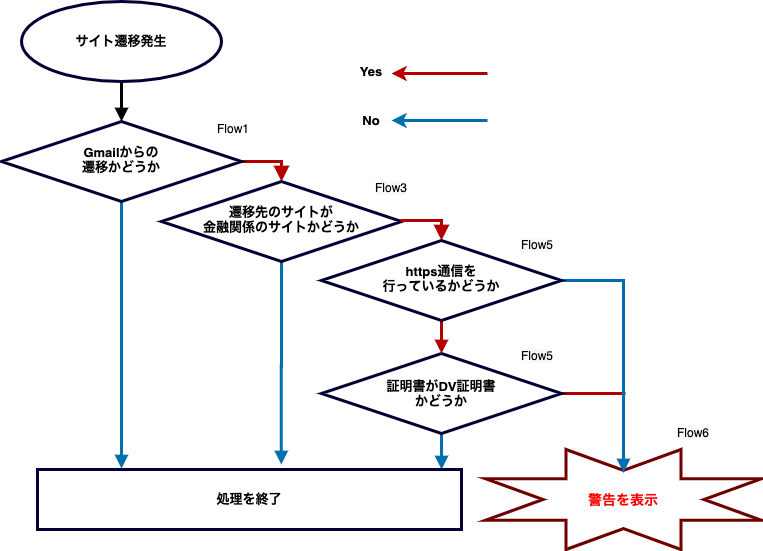

The diagram above was exported from draw.io. Its source (the exported page's mxGraphModel, read from the mxfile embedded in the PNG):
<mxGraphModel dx="946" dy="1703" grid="1" gridSize="12" guides="1" tooltips="1" connect="1" arrows="1" fold="1" page="1" pageScale="1" pageWidth="827" pageHeight="1169" math="0" shadow="0">
  <root>
    <mxCell id="WIyWlLk6GJQsqaUBKTNV-0" />
    <mxCell id="WIyWlLk6GJQsqaUBKTNV-1" parent="WIyWlLk6GJQsqaUBKTNV-0" />
    <mxCell id="WIyWlLk6GJQsqaUBKTNV-4" value="" style="rounded=0;html=1;jettySize=auto;orthogonalLoop=1;fontSize=11;endArrow=block;endFill=1;endSize=8;strokeWidth=3;shadow=0;labelBackgroundColor=none;edgeStyle=orthogonalEdgeStyle;fillColor=#e51400;strokeColor=#B20000;exitX=1;exitY=0.5;exitDx=0;exitDy=0;entryX=0.5;entryY=0;entryDx=0;entryDy=0;" parent="WIyWlLk6GJQsqaUBKTNV-1" source="WIyWlLk6GJQsqaUBKTNV-6" target="WIyWlLk6GJQsqaUBKTNV-10" edge="1">
      <mxGeometry x="-1" y="20" relative="1" as="geometry">
        <mxPoint as="offset" />
        <Array as="points">
          <mxPoint x="304" y="52" />
        </Array>
      </mxGeometry>
    </mxCell>
    <mxCell id="MX_DmpfIUXjKAYyvzous-22" style="edgeStyle=orthogonalEdgeStyle;rounded=0;orthogonalLoop=1;jettySize=auto;html=1;exitX=0.5;exitY=1;exitDx=0;exitDy=0;endArrow=block;endFill=1;strokeWidth=3;fillColor=#1ba1e2;strokeColor=#006EAF;" parent="WIyWlLk6GJQsqaUBKTNV-1" source="WIyWlLk6GJQsqaUBKTNV-6" edge="1">
      <mxGeometry relative="1" as="geometry">
        <mxPoint x="144" y="359" as="targetPoint" />
      </mxGeometry>
    </mxCell>
    <mxCell id="WIyWlLk6GJQsqaUBKTNV-6" value="&lt;font style=&quot;font-size: 13px&quot;&gt;&lt;b&gt;Gmailからの&lt;br&gt;遷移かどうか&lt;/b&gt;&lt;/font&gt;" style="rhombus;whiteSpace=wrap;html=1;shadow=0;fontFamily=Helvetica;fontSize=12;align=center;strokeWidth=3;spacing=6;spacingTop=-4;strokeColor=#000033;" parent="WIyWlLk6GJQsqaUBKTNV-1" vertex="1">
      <mxGeometry x="24" y="12" width="240" height="80" as="geometry" />
    </mxCell>
    <mxCell id="MX_DmpfIUXjKAYyvzous-21" style="edgeStyle=orthogonalEdgeStyle;rounded=0;orthogonalLoop=1;jettySize=auto;html=1;exitX=0.5;exitY=1;exitDx=0;exitDy=0;entryX=0.575;entryY=-0.083;entryDx=0;entryDy=0;endArrow=block;endFill=1;strokeWidth=3;entryPerimeter=0;fillColor=#1ba1e2;strokeColor=#006EAF;" parent="WIyWlLk6GJQsqaUBKTNV-1" source="WIyWlLk6GJQsqaUBKTNV-10" target="t6rt-Hdz0G4ypHsIMEbI-9" edge="1">
      <mxGeometry relative="1" as="geometry" />
    </mxCell>
    <mxCell id="WIyWlLk6GJQsqaUBKTNV-10" value="&lt;b style=&quot;font-size: 13px&quot;&gt;遷移先のサイトが&lt;br&gt;金融関係のサイトかどうか&lt;/b&gt;" style="rhombus;whiteSpace=wrap;html=1;shadow=0;fontFamily=Helvetica;fontSize=12;align=center;strokeWidth=3;spacing=6;spacingTop=-4;strokeColor=#000033;" parent="WIyWlLk6GJQsqaUBKTNV-1" vertex="1">
      <mxGeometry x="184" y="72" width="240" height="80" as="geometry" />
    </mxCell>
    <mxCell id="MX_DmpfIUXjKAYyvzous-19" style="edgeStyle=orthogonalEdgeStyle;rounded=0;orthogonalLoop=1;jettySize=auto;html=1;exitX=1;exitY=0.5;exitDx=0;exitDy=0;endArrow=none;endFill=0;strokeWidth=3;fillColor=#e51400;strokeColor=#B20000;" parent="WIyWlLk6GJQsqaUBKTNV-1" source="BV_NYRaDZO-YiCEpJQqe-0" edge="1">
      <mxGeometry relative="1" as="geometry">
        <mxPoint x="648" y="284" as="targetPoint" />
      </mxGeometry>
    </mxCell>
    <mxCell id="MX_DmpfIUXjKAYyvzous-27" style="edgeStyle=orthogonalEdgeStyle;rounded=0;orthogonalLoop=1;jettySize=auto;html=1;exitX=0.5;exitY=1;exitDx=0;exitDy=0;entryX=0.953;entryY=0;entryDx=0;entryDy=0;entryPerimeter=0;endArrow=block;endFill=1;strokeWidth=3;fillColor=#1ba1e2;strokeColor=#006EAF;" parent="WIyWlLk6GJQsqaUBKTNV-1" source="BV_NYRaDZO-YiCEpJQqe-0" target="t6rt-Hdz0G4ypHsIMEbI-9" edge="1">
      <mxGeometry relative="1" as="geometry" />
    </mxCell>
    <mxCell id="BV_NYRaDZO-YiCEpJQqe-0" value="&lt;b style=&quot;font-size: 13px&quot;&gt;証明書がDV証明書&lt;br&gt;かどうか&lt;/b&gt;" style="rhombus;whiteSpace=wrap;html=1;strokeWidth=3;strokeColor=#000033;" parent="WIyWlLk6GJQsqaUBKTNV-1" vertex="1">
      <mxGeometry x="344" y="244" width="240" height="80" as="geometry" />
    </mxCell>
    <mxCell id="t6rt-Hdz0G4ypHsIMEbI-7" style="edgeStyle=orthogonalEdgeStyle;rounded=0;orthogonalLoop=1;jettySize=auto;html=1;exitX=0.5;exitY=1;exitDx=0;exitDy=0;entryX=0.5;entryY=0;entryDx=0;entryDy=0;startArrow=none;startFill=0;endArrow=block;endFill=1;strokeWidth=3;fillColor=#e51400;strokeColor=#B20000;" parent="WIyWlLk6GJQsqaUBKTNV-1" source="MX_DmpfIUXjKAYyvzous-15" target="BV_NYRaDZO-YiCEpJQqe-0" edge="1">
      <mxGeometry relative="1" as="geometry">
        <mxPoint x="464" y="224" as="sourcePoint" />
      </mxGeometry>
    </mxCell>
    <mxCell id="t6rt-Hdz0G4ypHsIMEbI-9" value="&lt;font style=&quot;font-size: 13px&quot;&gt;&lt;b&gt;処理を終了&lt;/b&gt;&lt;/font&gt;" style="rounded=0;whiteSpace=wrap;html=1;strokeWidth=3;strokeColor=#000033;" parent="WIyWlLk6GJQsqaUBKTNV-1" vertex="1">
      <mxGeometry x="60" y="360" width="424" height="60" as="geometry" />
    </mxCell>
    <mxCell id="t6rt-Hdz0G4ypHsIMEbI-12" style="edgeStyle=orthogonalEdgeStyle;rounded=0;orthogonalLoop=1;jettySize=auto;html=1;entryX=0.5;entryY=0;entryDx=0;entryDy=0;startArrow=none;startFill=0;endArrow=block;endFill=1;strokeWidth=3;" parent="WIyWlLk6GJQsqaUBKTNV-1" source="t6rt-Hdz0G4ypHsIMEbI-10" target="WIyWlLk6GJQsqaUBKTNV-6" edge="1">
      <mxGeometry relative="1" as="geometry" />
    </mxCell>
    <mxCell id="t6rt-Hdz0G4ypHsIMEbI-10" value="&lt;b&gt;&lt;font style=&quot;font-size: 13px&quot;&gt;サイト遷移発生&lt;/font&gt;&lt;/b&gt;" style="ellipse;whiteSpace=wrap;html=1;strokeWidth=3;strokeColor=#000033;" parent="WIyWlLk6GJQsqaUBKTNV-1" vertex="1">
      <mxGeometry x="44" y="-108" width="200" height="80" as="geometry" />
    </mxCell>
    <mxCell id="t6rt-Hdz0G4ypHsIMEbI-15" value="" style="endArrow=classic;html=1;strokeWidth=3;fillColor=#e51400;strokeColor=#B20000;" parent="WIyWlLk6GJQsqaUBKTNV-1" edge="1">
      <mxGeometry width="50" height="50" relative="1" as="geometry">
        <mxPoint x="510" y="-36" as="sourcePoint" />
        <mxPoint x="414" y="-36" as="targetPoint" />
      </mxGeometry>
    </mxCell>
    <mxCell id="t6rt-Hdz0G4ypHsIMEbI-16" value="" style="endArrow=classic;html=1;strokeWidth=3;fillColor=#1ba1e2;strokeColor=#006EAF;" parent="WIyWlLk6GJQsqaUBKTNV-1" target="t6rt-Hdz0G4ypHsIMEbI-17" edge="1">
      <mxGeometry width="50" height="50" relative="1" as="geometry">
        <mxPoint x="510" y="11" as="sourcePoint" />
        <mxPoint x="414" y="11" as="targetPoint" />
      </mxGeometry>
    </mxCell>
    <mxCell id="t6rt-Hdz0G4ypHsIMEbI-17" value="&lt;b&gt;&lt;font style=&quot;font-size: 13px&quot;&gt;No&lt;/font&gt;&lt;/b&gt;" style="text;html=1;strokeColor=none;fillColor=none;align=center;verticalAlign=middle;whiteSpace=wrap;rounded=0;" parent="WIyWlLk6GJQsqaUBKTNV-1" vertex="1">
      <mxGeometry x="374" y="1" width="40" height="20" as="geometry" />
    </mxCell>
    <mxCell id="t6rt-Hdz0G4ypHsIMEbI-18" value="&lt;font style=&quot;font-size: 13px&quot;&gt;&lt;b&gt;Yes&lt;/b&gt;&lt;/font&gt;" style="text;html=1;strokeColor=none;fillColor=none;align=center;verticalAlign=middle;whiteSpace=wrap;rounded=0;" parent="WIyWlLk6GJQsqaUBKTNV-1" vertex="1">
      <mxGeometry x="374" y="-48" width="40" height="20" as="geometry" />
    </mxCell>
    <mxCell id="t6rt-Hdz0G4ypHsIMEbI-20" value="" style="verticalLabelPosition=bottom;verticalAlign=top;html=1;shape=mxgraph.basic.8_point_star;strokeColor=#6F0000;strokeWidth=3;fontColor=#ffffff;fillColor=none;" parent="WIyWlLk6GJQsqaUBKTNV-1" vertex="1">
      <mxGeometry x="508" y="340" width="276" height="100" as="geometry" />
    </mxCell>
    <mxCell id="t6rt-Hdz0G4ypHsIMEbI-21" value="&lt;font style=&quot;font-size: 14px&quot; color=&quot;#ff0000&quot;&gt;&lt;b&gt;警告を表示&lt;/b&gt;&lt;/font&gt;" style="text;html=1;strokeColor=none;fillColor=none;align=center;verticalAlign=middle;whiteSpace=wrap;rounded=0;" parent="WIyWlLk6GJQsqaUBKTNV-1" vertex="1">
      <mxGeometry x="584" y="380" width="124" height="20" as="geometry" />
    </mxCell>
    <mxCell id="t6rt-Hdz0G4ypHsIMEbI-23" value="Flow1" style="text;html=1;strokeColor=none;fillColor=none;align=center;verticalAlign=middle;whiteSpace=wrap;rounded=0;" parent="WIyWlLk6GJQsqaUBKTNV-1" vertex="1">
      <mxGeometry x="224" y="1" width="64" height="35" as="geometry" />
    </mxCell>
    <mxCell id="t6rt-Hdz0G4ypHsIMEbI-24" value="&lt;span style=&quot;color: rgb(0 , 0 , 0) ; font-family: &amp;#34;helvetica&amp;#34; ; font-size: 12px ; font-style: normal ; font-weight: 400 ; letter-spacing: normal ; text-align: center ; text-indent: 0px ; text-transform: none ; word-spacing: 0px ; background-color: rgb(248 , 249 , 250) ; display: inline ; float: none&quot;&gt;Flow3&lt;/span&gt;" style="text;html=1;strokeColor=none;fillColor=none;align=center;verticalAlign=middle;whiteSpace=wrap;rounded=0;" parent="WIyWlLk6GJQsqaUBKTNV-1" vertex="1">
      <mxGeometry x="382" y="60" width="64" height="35" as="geometry" />
    </mxCell>
    <mxCell id="t6rt-Hdz0G4ypHsIMEbI-25" value="&lt;span style=&quot;color: rgb(0 , 0 , 0) ; font-family: &amp;#34;helvetica&amp;#34; ; font-size: 12px ; font-style: normal ; font-weight: 400 ; letter-spacing: normal ; text-align: center ; text-indent: 0px ; text-transform: none ; word-spacing: 0px ; background-color: rgb(248 , 249 , 250) ; display: inline ; float: none&quot;&gt;Flow5&lt;/span&gt;" style="text;html=1;strokeColor=none;fillColor=none;align=center;verticalAlign=middle;whiteSpace=wrap;rounded=0;" parent="WIyWlLk6GJQsqaUBKTNV-1" vertex="1">
      <mxGeometry x="528" y="117" width="64" height="35" as="geometry" />
    </mxCell>
    <mxCell id="t6rt-Hdz0G4ypHsIMEbI-26" value="&lt;span style=&quot;color: rgb(0 , 0 , 0) ; font-family: &amp;#34;helvetica&amp;#34; ; font-size: 12px ; font-style: normal ; font-weight: 400 ; letter-spacing: normal ; text-align: center ; text-indent: 0px ; text-transform: none ; word-spacing: 0px ; background-color: rgb(248 , 249 , 250) ; display: inline ; float: none&quot;&gt;Flow5&lt;/span&gt;" style="text;html=1;strokeColor=none;fillColor=none;align=center;verticalAlign=middle;whiteSpace=wrap;rounded=0;" parent="WIyWlLk6GJQsqaUBKTNV-1" vertex="1">
      <mxGeometry x="528" y="228" width="64" height="35" as="geometry" />
    </mxCell>
    <mxCell id="t6rt-Hdz0G4ypHsIMEbI-27" value="&lt;span style=&quot;color: rgb(0 , 0 , 0) ; font-family: &amp;#34;helvetica&amp;#34; ; font-size: 12px ; font-style: normal ; font-weight: 400 ; letter-spacing: normal ; text-align: center ; text-indent: 0px ; text-transform: none ; word-spacing: 0px ; background-color: rgb(248 , 249 , 250) ; display: inline ; float: none&quot;&gt;Flow6&lt;br&gt;&lt;/span&gt;" style="text;html=1;strokeColor=none;fillColor=none;align=center;verticalAlign=middle;whiteSpace=wrap;rounded=0;" parent="WIyWlLk6GJQsqaUBKTNV-1" vertex="1">
      <mxGeometry x="684" y="305" width="64" height="35" as="geometry" />
    </mxCell>
    <mxCell id="MX_DmpfIUXjKAYyvzous-14" value="" style="rounded=0;html=1;jettySize=auto;orthogonalLoop=1;fontSize=11;endArrow=block;endFill=1;endSize=8;strokeWidth=3;shadow=0;labelBackgroundColor=none;edgeStyle=orthogonalEdgeStyle;fillColor=#e51400;strokeColor=#B20000;exitX=1;exitY=0.5;exitDx=0;exitDy=0;entryX=0.5;entryY=0;entryDx=0;entryDy=0;" parent="WIyWlLk6GJQsqaUBKTNV-1" source="WIyWlLk6GJQsqaUBKTNV-10" target="MX_DmpfIUXjKAYyvzous-15" edge="1">
      <mxGeometry x="-1" y="20" relative="1" as="geometry">
        <mxPoint as="offset" />
        <mxPoint x="424" y="111" as="sourcePoint" />
        <Array as="points">
          <mxPoint x="424" y="111" />
          <mxPoint x="464" y="111" />
        </Array>
      </mxGeometry>
    </mxCell>
    <mxCell id="MX_DmpfIUXjKAYyvzous-28" style="edgeStyle=orthogonalEdgeStyle;rounded=0;orthogonalLoop=1;jettySize=auto;html=1;exitX=1;exitY=0.5;exitDx=0;exitDy=0;entryX=0.5;entryY=0.23;entryDx=0;entryDy=0;entryPerimeter=0;endArrow=block;endFill=1;strokeWidth=3;fillColor=#1ba1e2;strokeColor=#006EAF;" parent="WIyWlLk6GJQsqaUBKTNV-1" source="MX_DmpfIUXjKAYyvzous-15" target="t6rt-Hdz0G4ypHsIMEbI-20" edge="1">
      <mxGeometry relative="1" as="geometry" />
    </mxCell>
    <mxCell id="MX_DmpfIUXjKAYyvzous-15" value="&lt;b style=&quot;font-size: 13px&quot;&gt;&lt;span&gt;https通信を&lt;br&gt;&lt;/span&gt;行っているかどうか&lt;/b&gt;" style="rhombus;whiteSpace=wrap;html=1;shadow=0;fontFamily=Helvetica;fontSize=12;align=center;strokeWidth=3;spacing=6;spacingTop=-4;strokeColor=#000033;" parent="WIyWlLk6GJQsqaUBKTNV-1" vertex="1">
      <mxGeometry x="344" y="131" width="240" height="80" as="geometry" />
    </mxCell>
  </root>
</mxGraphModel>